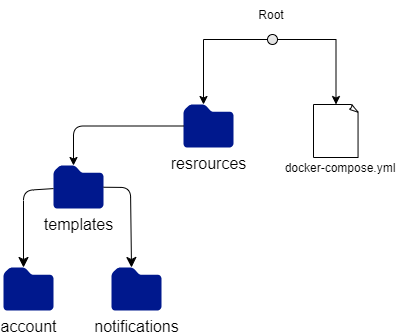

The diagram above was exported from draw.io. Its source (the exported page's mxGraphModel, read from the mxfile embedded in the PNG):
<mxGraphModel dx="1050" dy="522" grid="0" gridSize="10" guides="1" tooltips="1" connect="1" arrows="1" fold="1" page="0" pageScale="1" pageWidth="850" pageHeight="1100" math="0" shadow="0">
  <root>
    <mxCell id="0" />
    <mxCell id="1" parent="0" />
    <mxCell id="WFoLgE6SDlS71SMScwbr-7" value="templates" style="sketch=0;aspect=fixed;pointerEvents=1;shadow=0;dashed=0;html=1;strokeColor=none;labelPosition=center;verticalLabelPosition=bottom;verticalAlign=top;align=center;fillColor=#00188D;shape=mxgraph.mscae.enterprise.folder;fontSize=16;" parent="1" vertex="1">
      <mxGeometry x="68" y="408" width="50" height="43" as="geometry" />
    </mxCell>
    <mxCell id="WFoLgE6SDlS71SMScwbr-11" value="account" style="sketch=0;aspect=fixed;pointerEvents=1;shadow=0;dashed=0;html=1;strokeColor=none;labelPosition=center;verticalLabelPosition=bottom;verticalAlign=top;align=center;fillColor=#00188D;shape=mxgraph.mscae.enterprise.folder;fontSize=16;" parent="1" vertex="1">
      <mxGeometry x="18" y="510" width="50" height="43" as="geometry" />
    </mxCell>
    <mxCell id="WFoLgE6SDlS71SMScwbr-12" value="notifications" style="sketch=0;aspect=fixed;pointerEvents=1;shadow=0;dashed=0;html=1;strokeColor=none;labelPosition=center;verticalLabelPosition=bottom;verticalAlign=top;align=center;fillColor=#00188D;shape=mxgraph.mscae.enterprise.folder;fontSize=16;" parent="1" vertex="1">
      <mxGeometry x="126" y="510" width="50" height="43" as="geometry" />
    </mxCell>
    <mxCell id="WFoLgE6SDlS71SMScwbr-46" style="edgeStyle=none;curved=0;rounded=1;orthogonalLoop=1;jettySize=auto;html=1;entryX=0.4;entryY=0;entryDx=0;entryDy=0;entryPerimeter=0;fontSize=12;startSize=8;endSize=8;" parent="1" source="WFoLgE6SDlS71SMScwbr-7" target="WFoLgE6SDlS71SMScwbr-11" edge="1">
      <mxGeometry relative="1" as="geometry">
        <Array as="points">
          <mxPoint x="38" y="433" />
        </Array>
      </mxGeometry>
    </mxCell>
    <mxCell id="WFoLgE6SDlS71SMScwbr-47" style="edgeStyle=none;curved=0;rounded=1;orthogonalLoop=1;jettySize=auto;html=1;entryX=0.4;entryY=0;entryDx=0;entryDy=0;entryPerimeter=0;fontSize=12;startSize=8;endSize=8;" parent="1" source="WFoLgE6SDlS71SMScwbr-7" target="WFoLgE6SDlS71SMScwbr-12" edge="1">
      <mxGeometry relative="1" as="geometry">
        <Array as="points">
          <mxPoint x="145" y="430" />
        </Array>
      </mxGeometry>
    </mxCell>
    <mxCell id="oxXOjCwERxkuElfkV12H-1" value="resrources" style="sketch=0;aspect=fixed;pointerEvents=1;shadow=0;dashed=0;html=1;strokeColor=none;labelPosition=center;verticalLabelPosition=bottom;verticalAlign=top;align=center;fillColor=#00188D;shape=mxgraph.mscae.enterprise.folder;fontSize=16;" vertex="1" parent="1">
      <mxGeometry x="198" y="347" width="50" height="43" as="geometry" />
    </mxCell>
    <mxCell id="oxXOjCwERxkuElfkV12H-2" style="edgeStyle=orthogonalEdgeStyle;rounded=1;orthogonalLoop=1;jettySize=auto;html=1;entryX=0.4;entryY=0;entryDx=0;entryDy=0;entryPerimeter=0;curved=0;" edge="1" parent="1" source="oxXOjCwERxkuElfkV12H-1" target="WFoLgE6SDlS71SMScwbr-7">
      <mxGeometry relative="1" as="geometry" />
    </mxCell>
    <mxCell id="oxXOjCwERxkuElfkV12H-3" value="" style="whiteSpace=wrap;html=1;shape=mxgraph.basic.document" vertex="1" parent="1">
      <mxGeometry x="328" y="347" width="45" height="53" as="geometry" />
    </mxCell>
    <mxCell id="oxXOjCwERxkuElfkV12H-6" value="docker-compose.yml" style="text;html=1;strokeColor=none;fillColor=none;align=center;verticalAlign=middle;whiteSpace=wrap;rounded=0;" vertex="1" parent="1">
      <mxGeometry x="276" y="396" width="158" height="30" as="geometry" />
    </mxCell>
    <mxCell id="oxXOjCwERxkuElfkV12H-9" style="edgeStyle=orthogonalEdgeStyle;rounded=0;orthogonalLoop=1;jettySize=auto;html=1;" edge="1" parent="1" source="oxXOjCwERxkuElfkV12H-7" target="oxXOjCwERxkuElfkV12H-3">
      <mxGeometry relative="1" as="geometry" />
    </mxCell>
    <mxCell id="oxXOjCwERxkuElfkV12H-7" value="" style="html=1;shadow=0;dashed=0;shape=mxgraph.bootstrap.radioButton2;labelPosition=right;verticalLabelPosition=middle;align=left;verticalAlign=middle;gradientColor=#DEDEDE;fillColor=#EDEDED;checked=0;spacing=5;checkedFill=#0085FC;checkedStroke=#ffffff;sketch=0;" vertex="1" parent="1">
      <mxGeometry x="282" y="277" width="10" height="10" as="geometry" />
    </mxCell>
    <mxCell id="oxXOjCwERxkuElfkV12H-8" style="edgeStyle=orthogonalEdgeStyle;rounded=0;orthogonalLoop=1;jettySize=auto;html=1;entryX=0.4;entryY=0;entryDx=0;entryDy=0;entryPerimeter=0;" edge="1" parent="1" source="oxXOjCwERxkuElfkV12H-7" target="oxXOjCwERxkuElfkV12H-1">
      <mxGeometry relative="1" as="geometry" />
    </mxCell>
    <mxCell id="oxXOjCwERxkuElfkV12H-12" value="Root" style="text;html=1;strokeColor=none;fillColor=none;align=center;verticalAlign=middle;whiteSpace=wrap;rounded=0;" vertex="1" parent="1">
      <mxGeometry x="256" y="243" width="60" height="30" as="geometry" />
    </mxCell>
  </root>
</mxGraphModel>